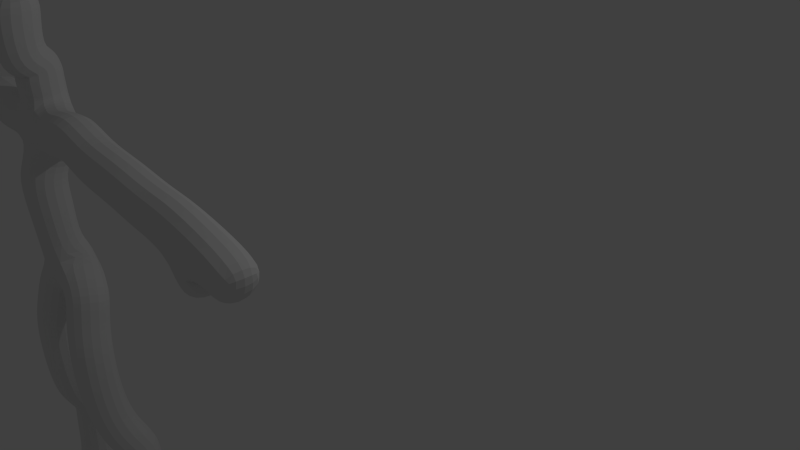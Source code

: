 # Source: bonhomme3.blend  (saved by Blender 2.68.0; exported with 4.5.12 LTS)
import bpy
from mathutils import Matrix  # noqa: F401  (used for matrix-valued properties, if any)

bpy.ops.wm.read_factory_settings(use_empty=True)
scene = bpy.context.scene
scene.name = 'Scene'

# ---- collections
col_collection_1 = bpy.data.collections.new('Collection 1'); scene.collection.children.link(col_collection_1)

# ---- world
world_world = bpy.data.worlds.new('World'); scene.world = world_world
world_world.color = (0.05088, 0.05088, 0.05088)
world_world.use_sun_shadow = False
world_world.sun_shadow_jitter_overblur = 0.0
world_world.cycles.sampling_method = 'MANUAL'
world_world.cycles.sample_map_resolution = 256

# ---- cameras
cam_camera = bpy.data.cameras.new('Camera')
cam_camera.clip_end = 100.0
cam_camera.lens = 35.0
cam_camera.sensor_width = 32.0
cam_camera.sensor_height = 18.0
cam_camera.ortho_scale = 7.314
cam_camera.dof.focus_distance = 0.0
cam_camera.dof.aperture_fstop = 128.0

# ---- lights
light_lamp = bpy.data.lights.new('Lamp', 'POINT')
light_lamp.transmission_factor = 0.0
light_lamp.cutoff_distance = 30.0
light_lamp.energy = 100.0
light_lamp.shadow_buffer_clip_start = 1.001
light_lamp.shadow_soft_size = 0.1
light_lamp.shadow_maximum_resolution = 0.006
light_lamp.use_absolute_resolution = True
light_lamp.cycles.use_multiple_importance_sampling = False

# ---- meshes
me_cube_001 = bpy.data.meshes.new('Cube.001')
me_cube_001.from_pydata([(-4.012, -1.0, 0.7233), (-3.405, -1.0, 0.8829), (-2.309, -1.0, 2.188), (-2.309, -0.8952, 1.385), (-2.309, -0.9002, -0.9089), (-2.309, -0.8943, 1.187), (-2.309, -0.8066, 0.7824), (-2.309, -1.053, -0.03226), (-4.522, -1.0, 0.7127), (-1.447, -1.0, 0.9574), (-0.6063, -1.0, 0.7552), (-0.06352, -1.0, 0.6701), (0.4579, -1.0, 0.6275), (-2.649, -0.9751, -1.103), (-2.735, -1.096, -1.66), (-2.767, -1.053, -2.522), (-2.926, -0.8084, -3.257), (-2.99, -0.8084, -4.097), (-1.958, -0.9751, -1.071), (-1.873, -1.096, -1.66), (-1.841, -1.053, -2.501), (-1.692, -0.8084, -3.289), (-1.649, -0.8084, -4.119), (-2.309, -1.064, -0.5237), (-2.309, -1.081, 0.3189), (-2.309, -0.8943, 1.151), (-2.309, -0.9029, 1.331), (-2.309, -0.9775, 1.768), (-2.804, -1.0, 0.8829), (-3.655, -1.0, 0.8244), (-4.267, -1.0, 0.718), (-5.198, -0.9923, 0.6252), (-1.782, -0.9967, 0.851), (-1.08, -1.0, 0.7978), (-0.3242, -1.0, 0.7127), (0.1972, -1.0, 0.6488), (-2.479, -0.9002, -0.9487), (-2.692, -1.025, -1.341), (-2.751, -1.096, -2.091), (-2.852, -0.9574, -2.794), (-2.974, -0.8084, -3.677), (-2.133, -0.9002, -0.9327), (-1.968, -1.025, -1.325), (-1.857, -1.096, -2.081), (-1.766, -0.9574, -2.842), (-1.654, -0.8084, -3.704), (-3.136, -1.0, 0.9574), (-2.878, -0.8084, -3.025), (-1.729, -0.8084, -3.092), (-2.309, -1.0, 1.978), (-2.309, -1.049, 1.557), (-2.309, -0.9083, 1.46), (-1.649, -0.8171, -4.37), (-1.567, -1.527, -4.465), (-1.649, -0.5808, -4.465), (-2.99, -0.8188, -4.368), (-3.08, -1.515, -4.461), (-2.99, -0.5851, -4.456), (-2.353, -1.345, 1.706), (0.5804, -1.0, 0.6146), (0.7225, -1.0, 0.3561), (0.8919, -1.0, 0.184), (1.035, -1.0, 0.4983), (1.324, -1.0, 0.3561), (-5.31, -0.9923, 0.5753), (-5.297, -0.9923, 0.3697), (-5.522, -0.9923, 0.1952), (-5.659, -0.9923, 0.4881), (-5.983, -0.9923, 0.3323)], [(23, 7), (24, 6), (25, 5), (26, 3), (49, 2), (46, 1), (29, 0), (30, 8), (32, 9), (33, 10), (34, 11), (35, 12), (36, 13), (37, 14), (38, 15), (47, 16), (40, 17), (41, 18), (42, 19), (43, 20), (48, 21), (45, 22), (23, 4), (24, 7), (25, 6), (26, 5), (51, 3), (28, 6), (29, 1), (30, 0), (31, 8), (32, 6), (33, 9), (34, 10), (35, 11), (36, 4), (37, 13), (38, 14), (39, 15), (40, 16), (41, 4), (42, 18), (43, 19), (44, 20), (45, 21), (46, 28), (47, 39), (48, 44), (49, 27), (50, 27), (51, 50), (22, 52), (52, 53), (52, 54), (17, 55), (55, 56), (55, 57), (27, 58), (12, 59), (59, 60), (60, 61), (59, 62), (62, 63), (31, 64), (64, 65), (65, 66), (64, 67), (67, 68)], [])
me_cube_001.use_remesh_preserve_volume = False
me_cube_001.use_remesh_preserve_attributes = False
me_cube_001.use_mirror_vertex_groups = False
me_cube_001.update()
arm_armature = bpy.data.armatures.new('Armature')  # bones are not reproduced

# ---- objects
ob_armature = bpy.data.objects.new('Armature', arm_armature)
ob_cube = bpy.data.objects.new('Cube', me_cube_001)
ob_lamp = bpy.data.objects.new('Lamp', light_lamp)
ob_camera = bpy.data.objects.new('Camera', cam_camera)

# ---- transforms, parenting, visibility, modifiers, constraints
ob_armature.location = (-9.49, -4.904, 6.398)
ob_armature.rotation_euler = (0.0, 0.0, 1.571)
ob_armature.show_in_front = True
ob_armature.lineart.crease_threshold = 0.0
ob_cube.location = (-9.49, -4.904, 6.398)
ob_cube.rotation_euler = (0.0, 0.0, 1.571)
ob_cube.lineart.crease_threshold = 0.0
_vg = ob_cube.vertex_groups.new(name='Bone.04')
_vg.add([2, 49], 1.0, 'REPLACE')
_vg = ob_cube.vertex_groups.new(name='Bone.48')
_vg.add([27, 49], 1.0, 'REPLACE')
_vg = ob_cube.vertex_groups.new(name='Bone.49')
_vg.add([27, 50], 1.0, 'REPLACE')
_vg = ob_cube.vertex_groups.new(name='Bone.50')
_vg.add([50, 51], 1.0, 'REPLACE')
_vg = ob_cube.vertex_groups.new(name='Bone.26')
_vg.add([3, 51], 1.0, 'REPLACE')
_vg = ob_cube.vertex_groups.new(name='Bone.03')
_vg.add([3, 26], 1.0, 'REPLACE')
_vg = ob_cube.vertex_groups.new(name='Bone.25')
_vg.add([5, 26], 1.0, 'REPLACE')
_vg = ob_cube.vertex_groups.new(name='Bone.02')
_vg.add([5, 25], 1.0, 'REPLACE')
_vg = ob_cube.vertex_groups.new(name='Bone.24')
_vg.add([6, 25], 1.0, 'REPLACE')
_vg = ob_cube.vertex_groups.new(name='Bone.01')
_vg.add([6, 24], 1.0, 'REPLACE')
_vg = ob_cube.vertex_groups.new(name='Bone.23')
_vg.add([7, 24], 1.0, 'REPLACE')
_vg = ob_cube.vertex_groups.new(name='Bone.00')
_vg.add([7, 23], 1.0, 'REPLACE')
_vg = ob_cube.vertex_groups.new(name='Bone.22')
_vg.add([4, 23], 1.0, 'REPLACE')
_vg = ob_cube.vertex_groups.new(name='Bone.35')
_vg.add([4, 36], 1.0, 'REPLACE')
_vg = ob_cube.vertex_groups.new(name='Bone.12')
_vg.add([13, 36], 1.0, 'REPLACE')
_vg = ob_cube.vertex_groups.new(name='Bone.36')
_vg.add([13, 37], 1.0, 'REPLACE')
_vg = ob_cube.vertex_groups.new(name='Bone.13')
_vg.add([14, 37], 1.0, 'REPLACE')
_vg = ob_cube.vertex_groups.new(name='Bone.37')
_vg.add([14, 38], 1.0, 'REPLACE')
_vg = ob_cube.vertex_groups.new(name='Bone.14')
_vg.add([15, 38], 1.0, 'REPLACE')
_vg = ob_cube.vertex_groups.new(name='Bone.38')
_vg.add([15, 39], 1.0, 'REPLACE')
_vg = ob_cube.vertex_groups.new(name='Bone.46')
_vg.add([39, 47], 1.0, 'REPLACE')
_vg = ob_cube.vertex_groups.new(name='Bone.15')
_vg.add([16, 47], 1.0, 'REPLACE')
_vg = ob_cube.vertex_groups.new(name='Bone.39')
_vg.add([16, 40], 1.0, 'REPLACE')
_vg = ob_cube.vertex_groups.new(name='Bone.16')
_vg.add([17, 40], 1.0, 'REPLACE')
_vg = ob_cube.vertex_groups.new(name='Bone.54')
_vg.add([17, 55], 1.0, 'REPLACE')
_vg = ob_cube.vertex_groups.new(name='Bone.55')
_vg.add([55, 56], 1.0, 'REPLACE')
_vg = ob_cube.vertex_groups.new(name='Bone.56')
_vg.add([55, 57], 1.0, 'REPLACE')
_vg = ob_cube.vertex_groups.new(name='Bone.40')
_vg.add([4, 41], 1.0, 'REPLACE')
_vg = ob_cube.vertex_groups.new(name='Bone.17')
_vg.add([18, 41], 1.0, 'REPLACE')
_vg = ob_cube.vertex_groups.new(name='Bone.41')
_vg.add([18, 42], 1.0, 'REPLACE')
_vg = ob_cube.vertex_groups.new(name='Bone.18')
_vg.add([19, 42], 1.0, 'REPLACE')
_vg = ob_cube.vertex_groups.new(name='Bone.42')
_vg.add([19, 43], 1.0, 'REPLACE')
_vg = ob_cube.vertex_groups.new(name='Bone.19')
_vg.add([20, 43], 1.0, 'REPLACE')
_vg = ob_cube.vertex_groups.new(name='Bone.43')
_vg.add([20, 44], 1.0, 'REPLACE')
_vg = ob_cube.vertex_groups.new(name='Bone.47')
_vg.add([44, 48], 1.0, 'REPLACE')
_vg = ob_cube.vertex_groups.new(name='Bone.20')
_vg.add([21, 48], 1.0, 'REPLACE')
_vg = ob_cube.vertex_groups.new(name='Bone.44')
_vg.add([21, 45], 1.0, 'REPLACE')
_vg = ob_cube.vertex_groups.new(name='Bone.21')
_vg.add([22, 45], 1.0, 'REPLACE')
_vg = ob_cube.vertex_groups.new(name='Bone.51')
_vg.add([22, 52], 1.0, 'REPLACE')
_vg = ob_cube.vertex_groups.new(name='Bone.52')
_vg.add([52, 53], 1.0, 'REPLACE')
_vg = ob_cube.vertex_groups.new(name='Bone.53')
_vg.add([52, 54], 1.0, 'REPLACE')
_vg = ob_cube.vertex_groups.new(name='Bone.27')
_vg.add([6, 28], 1.0, 'REPLACE')
_vg = ob_cube.vertex_groups.new(name='Bone.45')
_vg.add([28, 46], 1.0, 'REPLACE')
_vg = ob_cube.vertex_groups.new(name='Bone.05')
_vg.add([1, 46], 1.0, 'REPLACE')
_vg = ob_cube.vertex_groups.new(name='Bone.28')
_vg.add([1, 29], 1.0, 'REPLACE')
_vg = ob_cube.vertex_groups.new(name='Bone.06')
_vg.add([0, 29], 1.0, 'REPLACE')
_vg = ob_cube.vertex_groups.new(name='Bone.29')
_vg.add([0, 30], 1.0, 'REPLACE')
_vg = ob_cube.vertex_groups.new(name='Bone.07')
_vg.add([8, 30], 1.0, 'REPLACE')
_vg = ob_cube.vertex_groups.new(name='Bone.30')
_vg.add([8, 31], 1.0, 'REPLACE')
_vg = ob_cube.vertex_groups.new(name='Bone.63')
_vg.add([31, 64], 1.0, 'REPLACE')
_vg = ob_cube.vertex_groups.new(name='Bone.64')
_vg.add([64, 65], 1.0, 'REPLACE')
_vg = ob_cube.vertex_groups.new(name='Bone.65')
_vg.add([65, 66], 1.0, 'REPLACE')
_vg = ob_cube.vertex_groups.new(name='Bone.66')
_vg.add([64, 67], 1.0, 'REPLACE')
_vg = ob_cube.vertex_groups.new(name='Bone.67')
_vg.add([67, 68], 1.0, 'REPLACE')
_vg = ob_cube.vertex_groups.new(name='Bone.31')
_vg.add([6, 32], 1.0, 'REPLACE')
_vg = ob_cube.vertex_groups.new(name='Bone.08')
_vg.add([9, 32], 1.0, 'REPLACE')
_vg = ob_cube.vertex_groups.new(name='Bone.32')
_vg.add([9, 33], 1.0, 'REPLACE')
_vg = ob_cube.vertex_groups.new(name='Bone.09')
_vg.add([10, 33], 1.0, 'REPLACE')
_vg = ob_cube.vertex_groups.new(name='Bone.33')
_vg.add([10, 34], 1.0, 'REPLACE')
_vg = ob_cube.vertex_groups.new(name='Bone.10')
_vg.add([11, 34], 1.0, 'REPLACE')
_vg = ob_cube.vertex_groups.new(name='Bone.34')
_vg.add([11, 35], 1.0, 'REPLACE')
_vg = ob_cube.vertex_groups.new(name='Bone.11')
_vg.add([12, 35], 1.0, 'REPLACE')
_vg = ob_cube.vertex_groups.new(name='Bone.58')
_vg.add([12, 59], 1.0, 'REPLACE')
_vg = ob_cube.vertex_groups.new(name='Bone.59')
_vg.add([59, 60], 1.0, 'REPLACE')
_vg = ob_cube.vertex_groups.new(name='Bone.60')
_vg.add([60, 61], 1.0, 'REPLACE')
_vg = ob_cube.vertex_groups.new(name='Bone.61')
_vg.add([59, 62], 1.0, 'REPLACE')
_vg = ob_cube.vertex_groups.new(name='Bone.62')
_vg.add([62, 63], 1.0, 'REPLACE')
_vg = ob_cube.vertex_groups.new(name='Bone.57')
_vg.add([27, 58], 1.0, 'REPLACE')
_m = ob_cube.modifiers.new('Skin', 'SKIN')
_m = ob_cube.modifiers.new('Armature', 'ARMATURE')
_m.object = ob_armature
_m.use_deform_preserve_volume = True
_m = ob_cube.modifiers.new('Subsurf', 'SUBSURF')
_m.uv_smooth = 'PRESERVE_CORNERS'
_m.quality = 2
_m.show_only_control_edges = False
ob_lamp.location = (-12.9, -1.903, 10.82)
ob_lamp.rotation_euler = (0.6503, 0.05522, 3.437)
ob_lamp.lock_rotations_4d = False
ob_lamp.empty_display_type = 'ARROWS'
ob_lamp.color = (0.0, 0.0, 0.0, 0.0)
ob_lamp.lineart.crease_threshold = 0.0
ob_camera.location = (-5.392, 1.502, 10.26)
ob_camera.rotation_euler = (1.109, 0.01082, 2.386)
ob_camera.lock_rotations_4d = False
ob_camera.empty_display_type = 'ARROWS'
ob_camera.color = (0.0, 0.0, 0.0, 0.0)
ob_camera.display_type = 'WIRE'
ob_camera.lineart.crease_threshold = 0.0

# ---- collection membership
col_collection_1.objects.link(ob_armature)
col_collection_1.objects.link(ob_cube)
col_collection_1.objects.link(ob_lamp)
col_collection_1.objects.link(ob_camera)

# ---- scene / render settings (as saved in the file)
scene.camera = ob_camera
scene.frame_start = 0; scene.frame_end = 160; scene.frame_set(35)
scene.render.engine = 'BLENDER_EEVEE_NEXT'
scene.render.image_settings.color_mode = 'RGB'
scene.render.image_settings.compression = 90
scene.render.resolution_percentage = 50
scene.render.dither_intensity = 0.0
scene.cycles.use_denoising = False
scene.cycles.samples = 10
scene.cycles.sampling_pattern = 'TABULATED_SOBOL'
scene.cycles.light_sampling_threshold = 0.0
scene.cycles.use_adaptive_sampling = False
scene.cycles.use_light_tree = False
scene.cycles.blur_glossy = 0.0
scene.cycles.volume_bounces = 1
scene.cycles.pixel_filter_type = 'GAUSSIAN'
scene.cycles.sample_clamp_indirect = 0.0
scene.view_settings.view_transform = 'Standard'
bpy.context.view_layer.update()
